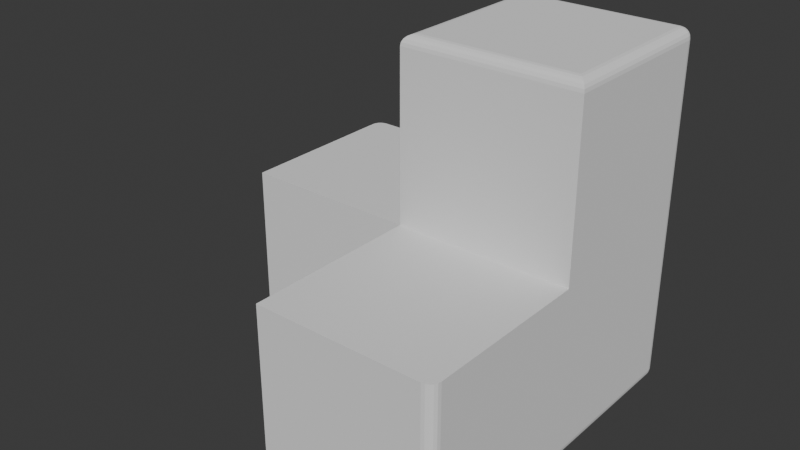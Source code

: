 # Source: Display_Shape_B.blend  (saved by Blender 4.2.66; exported with 4.5.12 LTS)
import bpy
from mathutils import Matrix  # noqa: F401  (used for matrix-valued properties, if any)

bpy.ops.wm.read_factory_settings(use_empty=True)
scene = bpy.context.scene
scene.name = 'Scene'

# ---- collections
col_collection = bpy.data.collections.new('Collection'); scene.collection.children.link(col_collection)

# ---- world
world_world = bpy.data.worlds.new('World'); scene.world = world_world
world_world.use_nodes = True; world_world.node_tree.nodes.clear()
_N = world_world.node_tree.nodes; _L = world_world.node_tree.links
n0 = _N.new('ShaderNodeOutputWorld'); n0.name = 'World Output'; n0.location = (300, 300)
n1 = _N.new('ShaderNodeBackground'); n1.name = 'Background'; n1.location = (10, 300)
n1.inputs[0].default_value = (0.05088, 0.05088, 0.05088, 1.0)
_L.new(n1.outputs[0], n0.inputs[0])
n0.is_active_output = True
world_world.color = (0.05088, 0.05088, 0.05088)
world_world.sun_shadow_jitter_overblur = 0.0

# ---- meshes
me_cube_001 = bpy.data.meshes.new('Cube.001')
me_cube_001.from_pydata([(0.0, -2.0, 0.0), (0.0, 2.0, 0.0), (0.0, 0.0, -2.0), (2.0, 0.0, 0.0), (-2.0, 0.0, 0.0), (0.0, 0.0, -2.0), (0.0, 0.0, 0.0), (-2.0, 0.0, 0.0), (0.0, 0.0, 0.0), (0.0, 0.0, -2.0), (0.0, 0.0, 0.0), (0.0, -2.0, 0.0), (0.0, 0.0, 0.0), (2.0, 0.0, 0.0), (0.0, 0.0, 0.0), (0.0, 2.0, 0.0), (0.0, 0.0, 0.0), (-2.0, 1.882, -1.882), (-1.882, 2.0, -1.882), (-1.882, 1.882, -2.0), (-1.994, 1.919, -1.882), (-1.978, 1.952, -1.882), (-1.994, 1.882, -1.919), (-1.987, 1.92, -1.92), (-1.972, 1.95, -1.919), (-1.978, 1.882, -1.952), (-1.972, 1.919, -1.95), (-1.96, 1.945, -1.945), (-1.882, 1.994, -1.919), (-1.882, 1.978, -1.952), (-1.919, 1.994, -1.882), (-1.92, 1.987, -1.92), (-1.919, 1.972, -1.95), (-1.952, 1.978, -1.882), (-1.95, 1.972, -1.919), (-1.945, 1.96, -1.945), (-1.919, 1.882, -1.994), (-1.952, 1.882, -1.978), (-1.882, 1.919, -1.994), (-1.92, 1.92, -1.987), (-1.95, 1.919, -1.972), (-1.882, 1.952, -1.978), (-1.919, 1.95, -1.972), (-1.945, 1.945, -1.96), (2.0, -1.882, -1.882), (1.882, -2.0, -1.882), (1.882, -1.882, -2.0), (1.994, -1.919, -1.882), (1.978, -1.952, -1.882), (1.994, -1.882, -1.919), (1.987, -1.92, -1.92), (1.972, -1.95, -1.919), (1.978, -1.882, -1.952), (1.972, -1.919, -1.95), (1.96, -1.945, -1.945), (1.882, -1.994, -1.919), (1.882, -1.978, -1.952), (1.919, -1.994, -1.882), (1.92, -1.987, -1.92), (1.919, -1.972, -1.95), (1.952, -1.978, -1.882), (1.95, -1.972, -1.919), (1.945, -1.96, -1.945), (1.919, -1.882, -1.994), (1.952, -1.882, -1.978), (1.882, -1.919, -1.994), (1.92, -1.92, -1.987), (1.95, -1.919, -1.972), (1.882, -1.952, -1.978), (1.919, -1.95, -1.972), (1.945, -1.945, -1.96), (1.882, 2.0, -1.882), (2.0, 1.882, -1.882), (1.882, 1.882, -2.0), (1.919, 1.994, -1.882), (1.952, 1.978, -1.882), (1.882, 1.994, -1.919), (1.92, 1.987, -1.92), (1.95, 1.972, -1.919), (1.882, 1.978, -1.952), (1.919, 1.972, -1.95), (1.945, 1.96, -1.945), (1.994, 1.882, -1.919), (1.978, 1.882, -1.952), (1.994, 1.919, -1.882), (1.987, 1.92, -1.92), (1.972, 1.919, -1.95), (1.978, 1.952, -1.882), (1.972, 1.95, -1.919), (1.96, 1.945, -1.945), (1.882, 1.919, -1.994), (1.882, 1.952, -1.978), (1.919, 1.882, -1.994), (1.92, 1.92, -1.987), (1.919, 1.95, -1.972), (1.952, 1.882, -1.978), (1.95, 1.919, -1.972), (1.945, 1.945, -1.96), (1.882, 1.882, 2.0), (2.0, 1.882, 1.882), (1.882, 2.0, 1.882), (1.919, 1.882, 1.994), (1.952, 1.882, 1.978), (1.882, 1.919, 1.994), (1.92, 1.92, 1.987), (1.95, 1.919, 1.972), (1.882, 1.952, 1.978), (1.919, 1.95, 1.972), (1.945, 1.945, 1.96), (1.994, 1.919, 1.882), (1.978, 1.952, 1.882), (1.994, 1.882, 1.919), (1.987, 1.92, 1.92), (1.972, 1.95, 1.919), (1.978, 1.882, 1.952), (1.972, 1.919, 1.95), (1.96, 1.945, 1.945), (1.882, 1.994, 1.919), (1.882, 1.978, 1.952), (1.919, 1.994, 1.882), (1.92, 1.987, 1.92), (1.919, 1.972, 1.95), (1.952, 1.978, 1.882), (1.95, 1.972, 1.919), (1.945, 1.96, 1.945), (0.0, 2.0, -1.882), (0.0, 1.882, -2.0), (0.0, 1.994, -1.919), (0.0, 1.978, -1.952), (0.0, 1.952, -1.978), (0.0, 1.919, -1.994), (0.1175, 1.882, 2.0), (0.0, 2.0, 1.882), (0.0812, 1.919, 1.994), (0.04844, 1.952, 1.978), (0.02244, 1.978, 1.952), (0.005751, 1.994, 1.919), (0.0, -1.882, -2.0), (0.0, -2.0, -1.882), (0.0, -1.882, -2.0), (0.0, -1.919, -1.994), (0.0, -1.952, -1.978), (0.0, -1.978, -1.952), (0.0, -1.994, -1.919), (-1.882, 2.0, 0.0), (-2.0, 1.882, 0.0), (-2.0, 1.882, 0.0), (-1.919, 1.994, 0.0), (-1.952, 1.978, 0.0), (-1.978, 1.952, 0.0), (-1.994, 1.919, 0.0), (1.882, 2.0, 0.0), (2.0, 1.882, 0.0), (1.919, 1.994, 0.0), (1.952, 1.978, 0.0), (1.978, 1.952, 0.0), (1.994, 1.919, 0.0), (1.882, -2.0, 0.0), (2.0, -1.882, 0.0), (1.882, -2.0, 0.0), (1.919, -1.994, 0.0), (1.952, -1.978, 0.0), (1.978, -1.952, 0.0), (1.994, -1.919, 0.0), (-2.0, 0.0, -1.882), (-1.882, 0.0, -2.0), (-1.882, 0.0, -2.0), (-1.994, 0.0, -1.919), (-1.978, 0.0, -1.952), (-1.952, 0.0, -1.978), (-1.919, 0.0, -1.994), (2.0, 0.0, -1.882), (1.882, 0.0, -2.0), (1.994, 0.0, -1.919), (1.978, 0.0, -1.952), (1.952, 0.0, -1.978), (1.919, 0.0, -1.994), (1.882, 0.1175, 2.0), (2.0, 0.0, 1.882), (1.919, 0.0812, 1.994), (1.952, 0.04844, 1.978), (1.978, 0.02244, 1.952), (1.994, 0.005751, 1.919), (0.1175, 0.1175, 2.0), (0.0, 0.0, 1.882), (0.0812, 0.0812, 1.994), (0.04844, 0.04844, 1.978), (0.02244, 0.02244, 1.952), (0.005751, 0.005751, 1.919)], [], [(152, 99, 178, 3), (72, 152, 3, 171), (19, 126, 2, 165), (2, 172, 46, 137), (45, 157, 0, 138), (98, 131, 183, 177), (18, 144, 1, 125), (126, 73, 172, 2), (171, 3, 158, 44), (1, 132, 100, 151), (125, 1, 151, 71), (184, 132, 15, 16), (178, 184, 14, 13), (159, 158, 3, 12, 11), (1, 144, 146, 7, 8), (4, 164, 166, 5, 6), (139, 138, 0, 10, 9), (17, 20, 23, 22), (20, 21, 24, 23), (21, 33, 34, 24), (22, 23, 26, 25), (23, 24, 27, 26), (24, 34, 35, 27), (18, 28, 31, 30), (28, 29, 32, 31), (29, 41, 42, 32), (30, 31, 34, 33), (31, 32, 35, 34), (32, 42, 43, 35), (19, 36, 39, 38), (36, 37, 40, 39), (37, 25, 26, 40), (38, 39, 42, 41), (39, 40, 43, 42), (40, 26, 27, 43), (27, 35, 43), (44, 47, 50, 49), (47, 48, 51, 50), (48, 60, 61, 51), (49, 50, 53, 52), (50, 51, 54, 53), (51, 61, 62, 54), (45, 55, 58, 57), (55, 56, 59, 58), (56, 68, 69, 59), (57, 58, 61, 60), (58, 59, 62, 61), (59, 69, 70, 62), (46, 63, 66, 65), (63, 64, 67, 66), (64, 52, 53, 67), (65, 66, 69, 68), (66, 67, 70, 69), (67, 53, 54, 70), (54, 62, 70), (71, 74, 77, 76), (74, 75, 78, 77), (75, 87, 88, 78), (76, 77, 80, 79), (77, 78, 81, 80), (78, 88, 89, 81), (72, 82, 85, 84), (82, 83, 86, 85), (83, 95, 96, 86), (84, 85, 88, 87), (85, 86, 89, 88), (86, 96, 97, 89), (73, 90, 93, 92), (90, 91, 94, 93), (91, 79, 80, 94), (92, 93, 96, 95), (93, 94, 97, 96), (94, 80, 81, 97), (81, 89, 97), (98, 101, 104, 103), (101, 102, 105, 104), (102, 114, 115, 105), (103, 104, 107, 106), (104, 105, 108, 107), (105, 115, 116, 108), (99, 109, 112, 111), (109, 110, 113, 112), (110, 122, 123, 113), (111, 112, 115, 114), (112, 113, 116, 115), (113, 123, 124, 116), (100, 117, 120, 119), (117, 118, 121, 120), (118, 106, 107, 121), (119, 120, 123, 122), (120, 121, 124, 123), (121, 107, 108, 124), (108, 116, 124), (137, 140, 139), (140, 141, 139), (141, 142, 139), (142, 143, 139), (143, 138, 139), (144, 147, 146), (147, 148, 146), (148, 149, 146), (149, 150, 146), (150, 145, 146), (157, 160, 159), (160, 161, 159), (161, 162, 159), (162, 163, 159), (163, 158, 159), (164, 167, 166), (167, 168, 166), (168, 169, 166), (169, 170, 166), (170, 165, 166), (144, 18, 30, 147), (147, 30, 33, 148), (148, 33, 21, 149), (149, 21, 20, 150), (150, 20, 17, 145), (126, 19, 38, 130), (130, 38, 41, 129), (129, 41, 29, 128), (128, 29, 28, 127), (127, 28, 18, 125), (131, 98, 103, 133), (133, 103, 106, 134), (134, 106, 118, 135), (135, 118, 117, 136), (136, 117, 100, 132), (152, 72, 84, 156), (156, 84, 87, 155), (155, 87, 75, 154), (154, 75, 74, 153), (153, 74, 71, 151), (172, 73, 92, 176), (176, 92, 95, 175), (175, 95, 83, 174), (174, 83, 82, 173), (173, 82, 72, 171), (157, 45, 57, 160), (160, 57, 60, 161), (161, 60, 48, 162), (162, 48, 47, 163), (163, 47, 44, 158), (137, 46, 65, 140), (140, 65, 68, 141), (141, 68, 56, 142), (142, 56, 55, 143), (143, 55, 45, 138), (73, 126, 130, 90), (90, 130, 129, 91), (91, 129, 128, 79), (79, 128, 127, 76), (76, 127, 125, 71), (99, 152, 156, 109), (109, 156, 155, 110), (110, 155, 154, 122), (122, 154, 153, 119), (119, 153, 151, 100), (19, 165, 170, 36), (36, 170, 169, 37), (37, 169, 168, 25), (25, 168, 167, 22), (22, 167, 164, 17), (46, 172, 176, 63), (63, 176, 175, 64), (64, 175, 174, 52), (52, 174, 173, 49), (49, 173, 171, 44), (98, 177, 179, 101), (101, 179, 180, 102), (102, 180, 181, 114), (114, 181, 182, 111), (111, 182, 178, 99), (132, 184, 188, 136), (136, 188, 187, 135), (135, 187, 186, 134), (134, 186, 185, 133), (133, 185, 183, 131), (184, 178, 182, 188), (188, 182, 181, 187), (187, 181, 180, 186), (186, 180, 179, 185), (185, 179, 177, 183), (164, 4, 145, 17)])
_uv = me_cube_001.uv_layers.new(name='UVMap')
_uv.uv.foreach_set('vector', [0.5, 0.5073, 0.6177, 0.5073, 0.6177, 0.625, 0.5, 0.625, 0.3823, 0.5073, 0.5, 0.5073, 0.5, 0.625, 0.3823, 0.625, 0.1323, 0.5073, 0.25, 0.5073, 0.25, 0.625, 0.1323, 0.625, 0.25, 0.625, 0.3677, 0.625, 0.3677, 0.7427, 0.25, 0.7427, 0.3823, 0.7573, 0.5, 0.7573, 0.5, 0.875, 0.3823, 0.875, 0.6323, 0.5073, 0.7427, 0.5073, 0.7427, 0.6177, 0.6323, 0.6177, 0.3823, 0.2573, 0.5, 0.2573, 0.5, 0.375, 0.3823, 0.375, 0.25, 0.5073, 0.3677, 0.5073, 0.3677, 0.625, 0.25, 0.625, 0.3823, 0.625, 0.5, 0.625, 0.5, 0.7427, 0.3823, 0.7427, 0.5, 0.375, 0.6177, 0.375, 0.6177, 0.4927, 0.5, 0.4927, 0.3823, 0.375, 0.5, 0.375, 0.5, 0.4927, 0.3823, 0.4927, 0.75, 0.625, 0.75, 0.5, 0.75, 0.5, 0.75, 0.625, 0.625, 0.625, 0.75, 0.625, 0.75, 0.625, 0.625, 0.625, 0.5, 0.75, 0.5, 0.7427, 0.5, 0.625, 0.5, 0.625, 0.5, 0.75, 0.5, 0.375, 0.5, 0.2573, 0.5, 0.25, 0.5, 0.25, 0.5, 0.375, 0.5, 0.125, 0.3823, 0.125, 0.375, 0.125, 0.375, 0.125, 0.5, 0.125, 0.375, 0.875, 0.3823, 0.875, 0.5, 0.875, 0.5, 0.875, 0.375, 0.875, 0.3823, 0.2427, 0.3823, 0.2449, 0.38, 0.245, 0.3801, 0.2427, 0.3823, 0.2449, 0.3823, 0.247, 0.3801, 0.2469, 0.38, 0.245, 0.3823, 0.247, 0.3823, 0.253, 0.3801, 0.2531, 0.3801, 0.2469, 0.3801, 0.2427, 0.38, 0.245, 0.375, 0.2449, 0.375, 0.2427, 0.38, 0.245, 0.3801, 0.2469, 0.375, 0.2465, 0.375, 0.2449, 0.3801, 0.2469, 0.3801, 0.2531, 0.375, 0.2535, 0.375, 0.2465, 0.3823, 0.2573, 0.3801, 0.2573, 0.38, 0.255, 0.3823, 0.2551, 0.3801, 0.2573, 0.375, 0.2573, 0.375, 0.2551, 0.38, 0.255, 0.1323, 0.5, 0.1323, 0.503, 0.1301, 0.5031, 0.1301, 0.5, 0.3823, 0.2551, 0.38, 0.255, 0.3801, 0.2531, 0.3823, 0.253, 0.38, 0.255, 0.375, 0.2551, 0.375, 0.2535, 0.3801, 0.2531, 0.1301, 0.5, 0.1301, 0.5031, 0.1285, 0.5035, 0.1285, 0.5, 0.1323, 0.5073, 0.1301, 0.5073, 0.13, 0.505, 0.1323, 0.5051, 0.1301, 0.5073, 0.128, 0.5073, 0.1281, 0.5051, 0.13, 0.505, 0.128, 0.5073, 0.125, 0.5073, 0.125, 0.5051, 0.1281, 0.5051, 0.1323, 0.5051, 0.13, 0.505, 0.1301, 0.5031, 0.1323, 0.503, 0.13, 0.505, 0.1281, 0.5051, 0.1285, 0.5035, 0.1301, 0.5031, 0.1281, 0.5051, 0.125, 0.5051, 0.125, 0.5035, 0.1285, 0.5035, 0.125, 0.5035, 0.1285, 0.5, 0.1285, 0.5035, 0.3823, 0.7427, 0.3823, 0.7449, 0.38, 0.745, 0.3801, 0.7427, 0.3823, 0.7449, 0.3823, 0.747, 0.3801, 0.7469, 0.38, 0.745, 0.3823, 0.747, 0.3823, 0.753, 0.3801, 0.7531, 0.3801, 0.7469, 0.3801, 0.7427, 0.38, 0.745, 0.3781, 0.7449, 0.378, 0.7427, 0.38, 0.745, 0.3801, 0.7469, 0.3785, 0.7465, 0.3781, 0.7449, 0.3801, 0.7469, 0.3801, 0.7531, 0.375, 0.7535, 0.3785, 0.7465, 0.3823, 0.7573, 0.3801, 0.7573, 0.38, 0.755, 0.3823, 0.7551, 0.3801, 0.7573, 0.375, 0.7573, 0.375, 0.7551, 0.38, 0.755, 0.3677, 0.75, 0.3677, 0.747, 0.3699, 0.7469, 0.3699, 0.75, 0.3823, 0.7551, 0.38, 0.755, 0.3801, 0.7531, 0.3823, 0.753, 0.38, 0.755, 0.375, 0.7551, 0.375, 0.7535, 0.3801, 0.7531, 0.3699, 0.75, 0.3699, 0.7469, 0.3715, 0.7465, 0.3715, 0.75, 0.3677, 0.7427, 0.3699, 0.7427, 0.37, 0.745, 0.3677, 0.7449, 0.3699, 0.7427, 0.372, 0.7427, 0.3719, 0.7449, 0.37, 0.745, 0.372, 0.7427, 0.378, 0.7427, 0.3781, 0.7449, 0.3719, 0.7449, 0.3677, 0.7449, 0.37, 0.745, 0.3699, 0.7469, 0.3677, 0.747, 0.37, 0.745, 0.3719, 0.7449, 0.3715, 0.7465, 0.3699, 0.7469, 0.3719, 0.7449, 0.3781, 0.7449, 0.3785, 0.7465, 0.3715, 0.7465, 0.3725, 0.7465, 0.3715, 0.75, 0.3715, 0.7465, 0.3823, 0.4927, 0.3823, 0.4949, 0.38, 0.495, 0.3801, 0.4927, 0.3823, 0.4949, 0.3823, 0.497, 0.3801, 0.4969, 0.38, 0.495, 0.3823, 0.497, 0.3823, 0.503, 0.3801, 0.5031, 0.3801, 0.4969, 0.3801, 0.4927, 0.38, 0.495, 0.375, 0.4949, 0.375, 0.4927, 0.38, 0.495, 0.3801, 0.4969, 0.375, 0.4965, 0.375, 0.4949, 0.3801, 0.4969, 0.3801, 0.5031, 0.3785, 0.5035, 0.375, 0.4965, 0.3823, 0.5073, 0.3801, 0.5073, 0.38, 0.505, 0.3823, 0.5051, 0.3801, 0.5073, 0.378, 0.5073, 0.3781, 0.5051, 0.38, 0.505, 0.378, 0.5073, 0.372, 0.5073, 0.3719, 0.5051, 0.3781, 0.5051, 0.3823, 0.5051, 0.38, 0.505, 0.3801, 0.5031, 0.3823, 0.503, 0.38, 0.505, 0.3781, 0.5051, 0.3785, 0.5035, 0.3801, 0.5031, 0.3781, 0.5051, 0.3719, 0.5051, 0.3715, 0.5035, 0.3785, 0.5035, 0.3677, 0.5073, 0.3677, 0.5051, 0.37, 0.505, 0.3699, 0.5073, 0.3677, 0.5051, 0.3677, 0.503, 0.3699, 0.5031, 0.37, 0.505, 0.3677, 0.503, 0.3677, 0.5, 0.3699, 0.5, 0.3699, 0.5031, 0.3699, 0.5073, 0.37, 0.505, 0.3719, 0.5051, 0.372, 0.5073, 0.37, 0.505, 0.3699, 0.5031, 0.3715, 0.5035, 0.3719, 0.5051, 0.3699, 0.5031, 0.3699, 0.5, 0.3715, 0.5, 0.3715, 0.5035, 0.3715, 0.5, 0.3725, 0.5035, 0.3715, 0.5035, 0.6323, 0.5073, 0.6301, 0.5073, 0.63, 0.505, 0.6323, 0.5051, 0.6301, 0.5073, 0.628, 0.5073, 0.6281, 0.5051, 0.63, 0.505, 0.628, 0.5073, 0.622, 0.5073, 0.6219, 0.5051, 0.6281, 0.5051, 0.6323, 0.5051, 0.63, 0.505, 0.6301, 0.5031, 0.6323, 0.503, 0.63, 0.505, 0.6281, 0.5051, 0.6285, 0.5035, 0.6301, 0.5031, 0.6281, 0.5051, 0.6219, 0.5051, 0.6215, 0.5035, 0.6285, 0.5035, 0.6177, 0.5073, 0.6177, 0.5051, 0.62, 0.505, 0.6199, 0.5073, 0.6177, 0.5051, 0.6177, 0.503, 0.6199, 0.5031, 0.62, 0.505, 0.6177, 0.503, 0.6177, 0.497, 0.6199, 0.4969, 0.6199, 0.5031, 0.6199, 0.5073, 0.62, 0.505, 0.6219, 0.5051, 0.622, 0.5073, 0.62, 0.505, 0.6199, 0.5031, 0.6215, 0.5035, 0.6219, 0.5051, 0.6199, 0.5031, 0.6199, 0.4969, 0.625, 0.4965, 0.6215, 0.5035, 0.6177, 0.4927, 0.6199, 0.4927, 0.62, 0.495, 0.6177, 0.4949, 0.6199, 0.4927, 0.625, 0.4927, 0.625, 0.4949, 0.62, 0.495, 0.6323, 0.5, 0.6323, 0.503, 0.6301, 0.5031, 0.6301, 0.5, 0.6177, 0.4949, 0.62, 0.495, 0.6199, 0.4969, 0.6177, 0.497, 0.62, 0.495, 0.625, 0.4949, 0.625, 0.4965, 0.6199, 0.4969, 0.6301, 0.5, 0.6301, 0.5031, 0.6285, 0.5035, 0.6285, 0.5, 0.6285, 0.5035, 0.6275, 0.5035, 0.6285, 0.5, 0.25, 0.7427, 0.25, 0.7449, 0.25, 0.7427, 0.25, 0.7449, 0.25, 0.747, 0.25, 0.7427, 0.25, 0.747, 0.25, 0.7486, 0.25, 0.7427, 0.25, 0.7486, 0.25, 0.7496, 0.25, 0.7427, 0.25, 0.7496, 0.25, 0.75, 0.25, 0.7427, 0.5, 0.2573, 0.5, 0.2551, 0.5, 0.25, 0.5, 0.2551, 0.5, 0.253, 0.5, 0.25, 0.5, 0.253, 0.5, 0.2514, 0.5, 0.25, 0.5, 0.2514, 0.5, 0.2504, 0.5, 0.25, 0.5, 0.2504, 0.5, 0.25, 0.5, 0.25, 0.5, 0.7573, 0.5, 0.7551, 0.5, 0.7573, 0.5, 0.7551, 0.5, 0.753, 0.5, 0.7573, 0.5, 0.753, 0.5, 0.7514, 0.5, 0.7573, 0.5, 0.7514, 0.5, 0.7504, 0.5, 0.7573, 0.5, 0.7504, 0.5, 0.75, 0.5, 0.7573, 0.3823, 0.125, 0.3801, 0.125, 0.375, 0.125, 0.3801, 0.125, 0.378, 0.125, 0.375, 0.125, 0.378, 0.125, 0.3764, 0.125, 0.375, 0.125, 0.3764, 0.125, 0.3754, 0.125, 0.375, 0.125, 0.3754, 0.125, 0.375, 0.125, 0.375, 0.125, 0.5, 0.2573, 0.3823, 0.2573, 0.3823, 0.2551, 0.5, 0.2551, 0.5, 0.2551, 0.3823, 0.2551, 0.3823, 0.253, 0.5, 0.253, 0.5, 0.253, 0.3823, 0.253, 0.3823, 0.247, 0.5, 0.247, 0.5, 0.247, 0.3823, 0.247, 0.3823, 0.2449, 0.5, 0.2449, 0.5, 0.2449, 0.3823, 0.2449, 0.3823, 0.2427, 0.5, 0.2427, 0.25, 0.5073, 0.1323, 0.5073, 0.1323, 0.5051, 0.25, 0.5051, 0.25, 0.5051, 0.1323, 0.5051, 0.1323, 0.503, 0.25, 0.503, 0.25, 0.503, 0.1323, 0.503, 0.1323, 0.5, 0.25, 0.5, 0.375, 0.375, 0.375, 0.2573, 0.3801, 0.2573, 0.3801, 0.375, 0.3801, 0.375, 0.3801, 0.2573, 0.3823, 0.2573, 0.3823, 0.375, 0.7427, 0.5073, 0.6323, 0.5073, 0.6323, 0.5051, 0.7449, 0.5051, 0.7449, 0.5051, 0.6323, 0.5051, 0.6323, 0.503, 0.747, 0.503, 0.747, 0.503, 0.6323, 0.503, 0.6323, 0.5, 0.7486, 0.5, 0.625, 0.3764, 0.625, 0.4927, 0.6199, 0.4927, 0.6199, 0.3754, 0.6199, 0.3754, 0.6199, 0.4927, 0.6177, 0.4927, 0.6177, 0.375, 0.5, 0.5073, 0.3823, 0.5073, 0.3823, 0.5051, 0.5, 0.5051, 0.5, 0.5051, 0.3823, 0.5051, 0.3823, 0.503, 0.5, 0.503, 0.5, 0.503, 0.3823, 0.503, 0.3823, 0.497, 0.5, 0.497, 0.5, 0.497, 0.3823, 0.497, 0.3823, 0.4949, 0.5, 0.4949, 0.5, 0.4949, 0.3823, 0.4949, 0.3823, 0.4927, 0.5, 0.4927, 0.3677, 0.625, 0.3677, 0.5073, 0.3699, 0.5073, 0.3699, 0.625, 0.3699, 0.625, 0.3699, 0.5073, 0.372, 0.5073, 0.372, 0.625, 0.372, 0.625, 0.372, 0.5073, 0.378, 0.5073, 0.378, 0.625, 0.378, 0.625, 0.378, 0.5073, 0.3801, 0.5073, 0.3801, 0.625, 0.3801, 0.625, 0.3801, 0.5073, 0.3823, 0.5073, 0.3823, 0.625, 0.5, 0.7573, 0.3823, 0.7573, 0.3823, 0.7551, 0.5, 0.7551, 0.5, 0.7551, 0.3823, 0.7551, 0.3823, 0.753, 0.5, 0.753, 0.5, 0.753, 0.3823, 0.753, 0.3823, 0.747, 0.5, 0.747, 0.5, 0.747, 0.3823, 0.747, 0.3823, 0.7449, 0.5, 0.7449, 0.5, 0.7449, 0.3823, 0.7449, 0.3823, 0.7427, 0.5, 0.7427, 0.25, 0.7427, 0.3677, 0.7427, 0.3677, 0.7449, 0.25, 0.7449, 0.25, 0.7449, 0.3677, 0.7449, 0.3677, 0.747, 0.25, 0.747, 0.25, 0.747, 0.3677, 0.747, 0.3677, 0.75, 0.25, 0.75, 0.375, 0.875, 0.375, 0.7573, 0.3801, 0.7573, 0.3801, 0.875, 0.3801, 0.875, 0.3801, 0.7573, 0.3823, 0.7573, 0.3823, 0.875, 0.3677, 0.5073, 0.25, 0.5073, 0.25, 0.5051, 0.3677, 0.5051, 0.3677, 0.5051, 0.25, 0.5051, 0.25, 0.503, 0.3677, 0.503, 0.3677, 0.503, 0.25, 0.503, 0.25, 0.5, 0.3677, 0.5, 0.375, 0.4927, 0.375, 0.375, 0.3801, 0.375, 0.3801, 0.4927, 0.3801, 0.4927, 0.3801, 0.375, 0.3823, 0.375, 0.3823, 0.4927, 0.6177, 0.5073, 0.5, 0.5073, 0.5, 0.5051, 0.6177, 0.5051, 0.6177, 0.5051, 0.5, 0.5051, 0.5, 0.503, 0.6177, 0.503, 0.6177, 0.503, 0.5, 0.503, 0.5, 0.497, 0.6177, 0.497, 0.6177, 0.497, 0.5, 0.497, 0.5, 0.4949, 0.6177, 0.4949, 0.6177, 0.4949, 0.5, 0.4949, 0.5, 0.4927, 0.6177, 0.4927, 0.1323, 0.5073, 0.1323, 0.625, 0.1301, 0.625, 0.1301, 0.5073, 0.1301, 0.5073, 0.1301, 0.625, 0.128, 0.625, 0.128, 0.5073, 0.128, 0.5073, 0.128, 0.625, 0.125, 0.625, 0.125, 0.5073, 0.375, 0.2427, 0.375, 0.125, 0.3801, 0.125, 0.3801, 0.2427, 0.3801, 0.2427, 0.3801, 0.125, 0.3823, 0.125, 0.3823, 0.2427, 0.3677, 0.7427, 0.3677, 0.625, 0.3699, 0.625, 0.3699, 0.7427, 0.3699, 0.7427, 0.3699, 0.625, 0.372, 0.625, 0.372, 0.7427, 0.372, 0.7427, 0.372, 0.625, 0.378, 0.625, 0.378, 0.7427, 0.378, 0.7427, 0.378, 0.625, 0.3801, 0.625, 0.3801, 0.7427, 0.3801, 0.7427, 0.3801, 0.625, 0.3823, 0.625, 0.3823, 0.7427, 0.6323, 0.5073, 0.6323, 0.6177, 0.6301, 0.6199, 0.6301, 0.5073, 0.6301, 0.5073, 0.6301, 0.6199, 0.628, 0.622, 0.628, 0.5073, 0.628, 0.5073, 0.628, 0.622, 0.622, 0.6236, 0.622, 0.5073, 0.622, 0.5073, 0.622, 0.6236, 0.6199, 0.6246, 0.6199, 0.5073, 0.6199, 0.5073, 0.6199, 0.6246, 0.6177, 0.625, 0.6177, 0.5073, 0.75, 0.5, 0.75, 0.625, 0.75, 0.6246, 0.75, 0.5004, 0.75, 0.5004, 0.75, 0.6246, 0.75, 0.6236, 0.75, 0.5014, 0.75, 0.5014, 0.75, 0.6236, 0.747, 0.622, 0.747, 0.503, 0.747, 0.503, 0.747, 0.622, 0.7449, 0.6199, 0.7449, 0.5051, 0.7449, 0.5051, 0.7449, 0.6199, 0.7427, 0.6177, 0.7427, 0.5073, 0.75, 0.625, 0.625, 0.625, 0.6254, 0.625, 0.7496, 0.625, 0.7496, 0.625, 0.6254, 0.625, 0.6264, 0.625, 0.7486, 0.625, 0.7486, 0.625, 0.6264, 0.625, 0.628, 0.622, 0.747, 0.622, 0.747, 0.622, 0.628, 0.622, 0.6301, 0.6199, 0.7449, 0.6199, 0.7449, 0.6199, 0.6301, 0.6199, 0.6323, 0.6177, 0.7427, 0.6177, 0.3823, 0.125, 0.5, 0.125, 0.5, 0.2427, 0.3823, 0.2427])
me_cube_001.update()

# ---- objects
ob_cube = bpy.data.objects.new('Cube', me_cube_001)

# ---- transforms, parenting, visibility, modifiers, constraints
ob_cube.location = (0.0, 0.0, 0.0)

# ---- collection membership
col_collection.objects.link(ob_cube)

# ---- scene / render settings (as saved in the file)
scene.frame_start = 1; scene.frame_end = 250; scene.frame_set(1)
scene.render.engine = 'BLENDER_EEVEE_NEXT'
bpy.context.view_layer.update()

# ---- added for rendering (the .blend has no active camera and no usable light): camera, sun
cam_auto = bpy.data.cameras.new('AutoCamera')
cam_auto.lens = 50.0
cam_auto.sensor_width = 36.0
cam_auto.clip_end = 1000.0
ob_auto_camera = bpy.data.objects.new('AutoCamera', cam_auto)
scene.collection.objects.link(ob_auto_camera)
ob_auto_camera.location = (6.41014, -7.69217, 5.12812)
ob_auto_camera.rotation_euler = (1.09748, -7.21219e-08, 0.694738)
scene.camera = ob_auto_camera
light_auto_sun = bpy.data.lights.new('AutoSun', 'SUN')
light_auto_sun.energy = 3.0
light_auto_sun.angle = 0.0523599
ob_auto_sun = bpy.data.objects.new('AutoSun', light_auto_sun)
scene.collection.objects.link(ob_auto_sun)
ob_auto_sun.rotation_euler = (0.872665, 0.174533, 0.523599)
bpy.context.view_layer.update()
